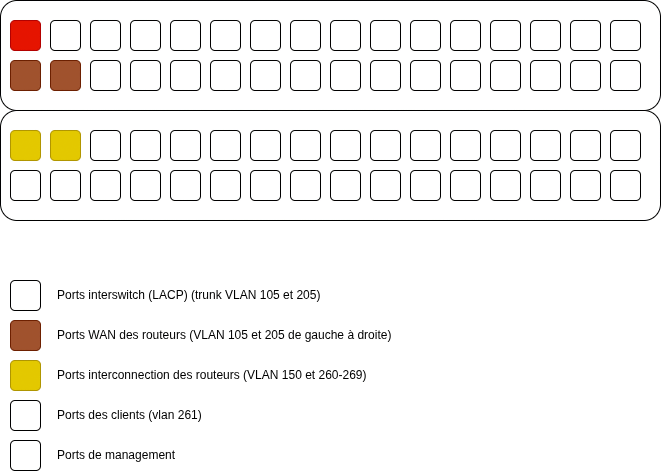

The diagram above was exported from draw.io. Its source (the exported page's mxGraphModel, read from the mxfile embedded in the PNG):
<mxGraphModel dx="1408" dy="769" grid="1" gridSize="10" guides="1" tooltips="1" connect="1" arrows="1" fold="1" page="1" pageScale="1" pageWidth="827" pageHeight="1169" math="0" shadow="0">
  <root>
    <mxCell id="0" />
    <mxCell id="1" parent="0" />
    <mxCell id="NVad2-Gz64kswxn_k_4O-1" parent="1" style="rounded=1;whiteSpace=wrap;html=1;" value="" vertex="1">
      <mxGeometry height="110" width="660" x="20" y="40" as="geometry" />
    </mxCell>
    <mxCell id="NVad2-Gz64kswxn_k_4O-2" parent="1" style="rounded=1;whiteSpace=wrap;html=1;fillColor=light-dark(#E51400,#FF1700);strokeColor=#B20000;fontColor=#ffffff;" value="" vertex="1">
      <mxGeometry height="30" width="30" x="30" y="60" as="geometry" />
    </mxCell>
    <mxCell id="NVad2-Gz64kswxn_k_4O-3" parent="1" style="rounded=1;whiteSpace=wrap;html=1;fillColor=#a0522d;fontColor=#ffffff;strokeColor=#6D1F00;" value="" vertex="1">
      <mxGeometry height="30" width="30" x="30" y="100" as="geometry" />
    </mxCell>
    <mxCell id="NVad2-Gz64kswxn_k_4O-4" parent="1" style="rounded=1;whiteSpace=wrap;html=1;fillColor=light-dark(#FFFFFF,#FF0000);" value="" vertex="1">
      <mxGeometry height="30" width="30" x="70" y="60" as="geometry" />
    </mxCell>
    <mxCell id="NVad2-Gz64kswxn_k_4O-5" parent="1" style="rounded=1;whiteSpace=wrap;html=1;fillColor=#a0522d;fontColor=#ffffff;strokeColor=#6D1F00;" value="" vertex="1">
      <mxGeometry height="30" width="30" x="70" y="100" as="geometry" />
    </mxCell>
    <mxCell id="NVad2-Gz64kswxn_k_4O-6" parent="1" style="rounded=1;whiteSpace=wrap;html=1;fillColor=light-dark(#FFFFFF,#0000CC);" value="" vertex="1">
      <mxGeometry height="30" width="30" x="110" y="60" as="geometry" />
    </mxCell>
    <mxCell id="NVad2-Gz64kswxn_k_4O-7" parent="1" style="rounded=1;whiteSpace=wrap;html=1;fillColor=light-dark(#FFFFFF,#0000CC);" value="" vertex="1">
      <mxGeometry height="30" width="30" x="110" y="100" as="geometry" />
    </mxCell>
    <mxCell id="NVad2-Gz64kswxn_k_4O-8" parent="1" style="rounded=1;whiteSpace=wrap;html=1;" value="" vertex="1">
      <mxGeometry height="30" width="30" x="150" y="60" as="geometry" />
    </mxCell>
    <mxCell id="NVad2-Gz64kswxn_k_4O-9" parent="1" style="rounded=1;whiteSpace=wrap;html=1;" value="" vertex="1">
      <mxGeometry height="30" width="30" x="150" y="100" as="geometry" />
    </mxCell>
    <mxCell id="NVad2-Gz64kswxn_k_4O-10" parent="1" style="rounded=1;whiteSpace=wrap;html=1;" value="" vertex="1">
      <mxGeometry height="30" width="30" x="190" y="60" as="geometry" />
    </mxCell>
    <mxCell id="NVad2-Gz64kswxn_k_4O-11" parent="1" style="rounded=1;whiteSpace=wrap;html=1;" value="" vertex="1">
      <mxGeometry height="30" width="30" x="190" y="100" as="geometry" />
    </mxCell>
    <mxCell id="NVad2-Gz64kswxn_k_4O-12" parent="1" style="rounded=1;whiteSpace=wrap;html=1;" value="" vertex="1">
      <mxGeometry height="30" width="30" x="230" y="60" as="geometry" />
    </mxCell>
    <mxCell id="NVad2-Gz64kswxn_k_4O-13" parent="1" style="rounded=1;whiteSpace=wrap;html=1;" value="" vertex="1">
      <mxGeometry height="30" width="30" x="230" y="100" as="geometry" />
    </mxCell>
    <mxCell id="NVad2-Gz64kswxn_k_4O-14" parent="1" style="rounded=1;whiteSpace=wrap;html=1;" value="" vertex="1">
      <mxGeometry height="30" width="30" x="270" y="60" as="geometry" />
    </mxCell>
    <mxCell id="NVad2-Gz64kswxn_k_4O-15" parent="1" style="rounded=1;whiteSpace=wrap;html=1;" value="" vertex="1">
      <mxGeometry height="30" width="30" x="270" y="100" as="geometry" />
    </mxCell>
    <mxCell id="NVad2-Gz64kswxn_k_4O-16" parent="1" style="rounded=1;whiteSpace=wrap;html=1;" value="" vertex="1">
      <mxGeometry height="30" width="30" x="310" y="60" as="geometry" />
    </mxCell>
    <mxCell id="NVad2-Gz64kswxn_k_4O-17" parent="1" style="rounded=1;whiteSpace=wrap;html=1;" value="" vertex="1">
      <mxGeometry height="30" width="30" x="310" y="100" as="geometry" />
    </mxCell>
    <mxCell id="NVad2-Gz64kswxn_k_4O-18" parent="1" style="rounded=1;whiteSpace=wrap;html=1;" value="" vertex="1">
      <mxGeometry height="30" width="30" x="350" y="60" as="geometry" />
    </mxCell>
    <mxCell id="NVad2-Gz64kswxn_k_4O-19" parent="1" style="rounded=1;whiteSpace=wrap;html=1;" value="" vertex="1">
      <mxGeometry height="30" width="30" x="350" y="100" as="geometry" />
    </mxCell>
    <mxCell id="NVad2-Gz64kswxn_k_4O-20" parent="1" style="rounded=1;whiteSpace=wrap;html=1;" value="" vertex="1">
      <mxGeometry height="30" width="30" x="390" y="60" as="geometry" />
    </mxCell>
    <mxCell id="NVad2-Gz64kswxn_k_4O-21" parent="1" style="rounded=1;whiteSpace=wrap;html=1;" value="" vertex="1">
      <mxGeometry height="30" width="30" x="390" y="100" as="geometry" />
    </mxCell>
    <mxCell id="NVad2-Gz64kswxn_k_4O-22" parent="1" style="rounded=1;whiteSpace=wrap;html=1;" value="" vertex="1">
      <mxGeometry height="30" width="30" x="430" y="60" as="geometry" />
    </mxCell>
    <mxCell id="NVad2-Gz64kswxn_k_4O-23" parent="1" style="rounded=1;whiteSpace=wrap;html=1;" value="" vertex="1">
      <mxGeometry height="30" width="30" x="430" y="100" as="geometry" />
    </mxCell>
    <mxCell id="NVad2-Gz64kswxn_k_4O-24" parent="1" style="rounded=1;whiteSpace=wrap;html=1;" value="" vertex="1">
      <mxGeometry height="30" width="30" x="470" y="60" as="geometry" />
    </mxCell>
    <mxCell id="NVad2-Gz64kswxn_k_4O-25" parent="1" style="rounded=1;whiteSpace=wrap;html=1;" value="" vertex="1">
      <mxGeometry height="30" width="30" x="470" y="100" as="geometry" />
    </mxCell>
    <mxCell id="NVad2-Gz64kswxn_k_4O-26" parent="1" style="rounded=1;whiteSpace=wrap;html=1;" value="" vertex="1">
      <mxGeometry height="30" width="30" x="510" y="60" as="geometry" />
    </mxCell>
    <mxCell id="NVad2-Gz64kswxn_k_4O-27" parent="1" style="rounded=1;whiteSpace=wrap;html=1;" value="" vertex="1">
      <mxGeometry height="30" width="30" x="510" y="100" as="geometry" />
    </mxCell>
    <mxCell id="NVad2-Gz64kswxn_k_4O-28" parent="1" style="rounded=1;whiteSpace=wrap;html=1;" value="" vertex="1">
      <mxGeometry height="30" width="30" x="550" y="60" as="geometry" />
    </mxCell>
    <mxCell id="NVad2-Gz64kswxn_k_4O-29" parent="1" style="rounded=1;whiteSpace=wrap;html=1;" value="" vertex="1">
      <mxGeometry height="30" width="30" x="550" y="100" as="geometry" />
    </mxCell>
    <mxCell id="NVad2-Gz64kswxn_k_4O-30" parent="1" style="rounded=1;whiteSpace=wrap;html=1;" value="" vertex="1">
      <mxGeometry height="30" width="30" x="590" y="60" as="geometry" />
    </mxCell>
    <mxCell id="NVad2-Gz64kswxn_k_4O-31" parent="1" style="rounded=1;whiteSpace=wrap;html=1;" value="" vertex="1">
      <mxGeometry height="30" width="30" x="590" y="100" as="geometry" />
    </mxCell>
    <mxCell id="NVad2-Gz64kswxn_k_4O-32" parent="1" style="rounded=1;whiteSpace=wrap;html=1;" value="" vertex="1">
      <mxGeometry height="30" width="30" x="630" y="60" as="geometry" />
    </mxCell>
    <mxCell id="NVad2-Gz64kswxn_k_4O-33" parent="1" style="rounded=1;whiteSpace=wrap;html=1;" value="" vertex="1">
      <mxGeometry height="30" width="30" x="630" y="100" as="geometry" />
    </mxCell>
    <mxCell id="NVad2-Gz64kswxn_k_4O-34" parent="1" style="rounded=1;whiteSpace=wrap;html=1;" value="" vertex="1">
      <mxGeometry height="110" width="660" x="20" y="150" as="geometry" />
    </mxCell>
    <mxCell id="NVad2-Gz64kswxn_k_4O-35" parent="1" style="rounded=1;whiteSpace=wrap;html=1;fillColor=light-dark(#E3C800,#FFFF00);fontColor=#000000;strokeColor=#B09500;" value="" vertex="1">
      <mxGeometry height="30" width="30" x="30" y="170" as="geometry" />
    </mxCell>
    <mxCell id="NVad2-Gz64kswxn_k_4O-36" parent="1" style="rounded=1;whiteSpace=wrap;html=1;" value="" vertex="1">
      <mxGeometry height="30" width="30" x="30" y="210" as="geometry" />
    </mxCell>
    <mxCell id="NVad2-Gz64kswxn_k_4O-37" parent="1" style="rounded=1;whiteSpace=wrap;html=1;fillColor=light-dark(#E3C800,#FFFF33);fontColor=#000000;strokeColor=#B09500;" value="" vertex="1">
      <mxGeometry height="30" width="30" x="70" y="170" as="geometry" />
    </mxCell>
    <mxCell id="NVad2-Gz64kswxn_k_4O-38" parent="1" style="rounded=1;whiteSpace=wrap;html=1;" value="" vertex="1">
      <mxGeometry height="30" width="30" x="70" y="210" as="geometry" />
    </mxCell>
    <mxCell id="NVad2-Gz64kswxn_k_4O-39" parent="1" style="rounded=1;whiteSpace=wrap;html=1;" value="" vertex="1">
      <mxGeometry height="30" width="30" x="110" y="170" as="geometry" />
    </mxCell>
    <mxCell id="NVad2-Gz64kswxn_k_4O-40" parent="1" style="rounded=1;whiteSpace=wrap;html=1;" value="" vertex="1">
      <mxGeometry height="30" width="30" x="110" y="210" as="geometry" />
    </mxCell>
    <mxCell id="NVad2-Gz64kswxn_k_4O-41" parent="1" style="rounded=1;whiteSpace=wrap;html=1;" value="" vertex="1">
      <mxGeometry height="30" width="30" x="150" y="170" as="geometry" />
    </mxCell>
    <mxCell id="NVad2-Gz64kswxn_k_4O-42" parent="1" style="rounded=1;whiteSpace=wrap;html=1;" value="" vertex="1">
      <mxGeometry height="30" width="30" x="150" y="210" as="geometry" />
    </mxCell>
    <mxCell id="NVad2-Gz64kswxn_k_4O-43" parent="1" style="rounded=1;whiteSpace=wrap;html=1;" value="" vertex="1">
      <mxGeometry height="30" width="30" x="190" y="170" as="geometry" />
    </mxCell>
    <mxCell id="NVad2-Gz64kswxn_k_4O-44" parent="1" style="rounded=1;whiteSpace=wrap;html=1;" value="" vertex="1">
      <mxGeometry height="30" width="30" x="190" y="210" as="geometry" />
    </mxCell>
    <mxCell id="NVad2-Gz64kswxn_k_4O-45" parent="1" style="rounded=1;whiteSpace=wrap;html=1;" value="" vertex="1">
      <mxGeometry height="30" width="30" x="230" y="170" as="geometry" />
    </mxCell>
    <mxCell id="NVad2-Gz64kswxn_k_4O-46" parent="1" style="rounded=1;whiteSpace=wrap;html=1;" value="" vertex="1">
      <mxGeometry height="30" width="30" x="230" y="210" as="geometry" />
    </mxCell>
    <mxCell id="NVad2-Gz64kswxn_k_4O-47" parent="1" style="rounded=1;whiteSpace=wrap;html=1;" value="" vertex="1">
      <mxGeometry height="30" width="30" x="270" y="170" as="geometry" />
    </mxCell>
    <mxCell id="NVad2-Gz64kswxn_k_4O-48" parent="1" style="rounded=1;whiteSpace=wrap;html=1;" value="" vertex="1">
      <mxGeometry height="30" width="30" x="270" y="210" as="geometry" />
    </mxCell>
    <mxCell id="NVad2-Gz64kswxn_k_4O-49" parent="1" style="rounded=1;whiteSpace=wrap;html=1;" value="" vertex="1">
      <mxGeometry height="30" width="30" x="310" y="170" as="geometry" />
    </mxCell>
    <mxCell id="NVad2-Gz64kswxn_k_4O-50" parent="1" style="rounded=1;whiteSpace=wrap;html=1;" value="" vertex="1">
      <mxGeometry height="30" width="30" x="310" y="210" as="geometry" />
    </mxCell>
    <mxCell id="NVad2-Gz64kswxn_k_4O-51" parent="1" style="rounded=1;whiteSpace=wrap;html=1;" value="" vertex="1">
      <mxGeometry height="30" width="30" x="350" y="170" as="geometry" />
    </mxCell>
    <mxCell id="NVad2-Gz64kswxn_k_4O-52" parent="1" style="rounded=1;whiteSpace=wrap;html=1;" value="" vertex="1">
      <mxGeometry height="30" width="30" x="350" y="210" as="geometry" />
    </mxCell>
    <mxCell id="NVad2-Gz64kswxn_k_4O-53" parent="1" style="rounded=1;whiteSpace=wrap;html=1;" value="" vertex="1">
      <mxGeometry height="30" width="30" x="390" y="170" as="geometry" />
    </mxCell>
    <mxCell id="NVad2-Gz64kswxn_k_4O-54" parent="1" style="rounded=1;whiteSpace=wrap;html=1;" value="" vertex="1">
      <mxGeometry height="30" width="30" x="390" y="210" as="geometry" />
    </mxCell>
    <mxCell id="NVad2-Gz64kswxn_k_4O-55" parent="1" style="rounded=1;whiteSpace=wrap;html=1;" value="" vertex="1">
      <mxGeometry height="30" width="30" x="430" y="170" as="geometry" />
    </mxCell>
    <mxCell id="NVad2-Gz64kswxn_k_4O-56" parent="1" style="rounded=1;whiteSpace=wrap;html=1;" value="" vertex="1">
      <mxGeometry height="30" width="30" x="430" y="210" as="geometry" />
    </mxCell>
    <mxCell id="NVad2-Gz64kswxn_k_4O-57" parent="1" style="rounded=1;whiteSpace=wrap;html=1;" value="" vertex="1">
      <mxGeometry height="30" width="30" x="470" y="170" as="geometry" />
    </mxCell>
    <mxCell id="NVad2-Gz64kswxn_k_4O-58" parent="1" style="rounded=1;whiteSpace=wrap;html=1;" value="" vertex="1">
      <mxGeometry height="30" width="30" x="470" y="210" as="geometry" />
    </mxCell>
    <mxCell id="NVad2-Gz64kswxn_k_4O-59" parent="1" style="rounded=1;whiteSpace=wrap;html=1;" value="" vertex="1">
      <mxGeometry height="30" width="30" x="510" y="170" as="geometry" />
    </mxCell>
    <mxCell id="NVad2-Gz64kswxn_k_4O-60" parent="1" style="rounded=1;whiteSpace=wrap;html=1;" value="" vertex="1">
      <mxGeometry height="30" width="30" x="510" y="210" as="geometry" />
    </mxCell>
    <mxCell id="NVad2-Gz64kswxn_k_4O-61" parent="1" style="rounded=1;whiteSpace=wrap;html=1;" value="" vertex="1">
      <mxGeometry height="30" width="30" x="550" y="170" as="geometry" />
    </mxCell>
    <mxCell id="NVad2-Gz64kswxn_k_4O-62" parent="1" style="rounded=1;whiteSpace=wrap;html=1;" value="" vertex="1">
      <mxGeometry height="30" width="30" x="550" y="210" as="geometry" />
    </mxCell>
    <mxCell id="NVad2-Gz64kswxn_k_4O-63" parent="1" style="rounded=1;whiteSpace=wrap;html=1;fillColor=light-dark(#FFFFFF,#00FF00);" value="" vertex="1">
      <mxGeometry height="30" width="30" x="590" y="170" as="geometry" />
    </mxCell>
    <mxCell id="NVad2-Gz64kswxn_k_4O-64" parent="1" style="rounded=1;whiteSpace=wrap;html=1;" value="" vertex="1">
      <mxGeometry height="30" width="30" x="590" y="210" as="geometry" />
    </mxCell>
    <mxCell id="NVad2-Gz64kswxn_k_4O-65" parent="1" style="rounded=1;whiteSpace=wrap;html=1;fillColor=light-dark(#FFFFFF,#00FF00);" value="" vertex="1">
      <mxGeometry height="30" width="30" x="630" y="170" as="geometry" />
    </mxCell>
    <mxCell id="NVad2-Gz64kswxn_k_4O-66" parent="1" style="rounded=1;whiteSpace=wrap;html=1;fillColor=light-dark(#FFFFFF,#00FF00);" value="" vertex="1">
      <mxGeometry height="30" width="30" x="630" y="210" as="geometry" />
    </mxCell>
    <mxCell id="NVad2-Gz64kswxn_k_4O-67" parent="1" style="rounded=1;whiteSpace=wrap;html=1;fillColor=light-dark(#FFFFFF,#FF0000);" value="" vertex="1">
      <mxGeometry height="30" width="30" x="30" y="320" as="geometry" />
    </mxCell>
    <mxCell id="NVad2-Gz64kswxn_k_4O-68" parent="1" style="text;html=1;whiteSpace=wrap;strokeColor=none;fillColor=none;align=left;verticalAlign=middle;rounded=0;" value="Ports interswitch (LACP) (trunk VLAN 105 et 205)" vertex="1">
      <mxGeometry height="30" width="305" x="75" y="320" as="geometry" />
    </mxCell>
    <mxCell id="NVad2-Gz64kswxn_k_4O-69" parent="1" style="rounded=1;whiteSpace=wrap;html=1;fillColor=#a0522d;fontColor=#ffffff;strokeColor=#6D1F00;" value="" vertex="1">
      <mxGeometry height="30" width="30" x="30" y="360" as="geometry" />
    </mxCell>
    <mxCell id="NVad2-Gz64kswxn_k_4O-70" parent="1" style="text;html=1;whiteSpace=wrap;strokeColor=none;fillColor=none;align=left;verticalAlign=middle;rounded=0;" value="Ports WAN des routeurs (VLAN 105 et 205 de gauche à droite)" vertex="1">
      <mxGeometry height="30" width="410" x="75" y="360" as="geometry" />
    </mxCell>
    <mxCell id="NVad2-Gz64kswxn_k_4O-71" parent="1" style="rounded=1;whiteSpace=wrap;html=1;fillColor=light-dark(#E3C800,#FFFF33);fontColor=#000000;strokeColor=#B09500;" value="" vertex="1">
      <mxGeometry height="30" width="30" x="30" y="400" as="geometry" />
    </mxCell>
    <mxCell id="NVad2-Gz64kswxn_k_4O-72" parent="1" style="text;html=1;whiteSpace=wrap;strokeColor=none;fillColor=none;align=left;verticalAlign=middle;rounded=0;" value="Ports interconnection des routeurs (VLAN 150 et 260-269)" vertex="1">
      <mxGeometry height="30" width="410" x="75" y="400" as="geometry" />
    </mxCell>
    <mxCell id="NVad2-Gz64kswxn_k_4O-73" parent="1" style="rounded=1;whiteSpace=wrap;html=1;fillColor=light-dark(#FFFFFF,#0000CC);" value="" vertex="1">
      <mxGeometry height="30" width="30" x="30" y="440" as="geometry" />
    </mxCell>
    <mxCell id="NVad2-Gz64kswxn_k_4O-74" parent="1" style="text;html=1;whiteSpace=wrap;strokeColor=none;fillColor=none;align=left;verticalAlign=middle;rounded=0;" value="Ports des clients (vlan 261)" vertex="1">
      <mxGeometry height="30" width="410" x="75" y="440" as="geometry" />
    </mxCell>
    <mxCell id="NVad2-Gz64kswxn_k_4O-75" parent="1" style="rounded=1;whiteSpace=wrap;html=1;fillColor=light-dark(#FFFFFF,#00FF00);" value="" vertex="1">
      <mxGeometry height="30" width="30" x="30" y="480" as="geometry" />
    </mxCell>
    <mxCell id="NVad2-Gz64kswxn_k_4O-76" parent="1" style="text;html=1;whiteSpace=wrap;strokeColor=none;fillColor=none;align=left;verticalAlign=middle;rounded=0;" value="Ports de management" vertex="1">
      <mxGeometry height="30" width="410" x="75" y="480" as="geometry" />
    </mxCell>
  </root>
</mxGraphModel>